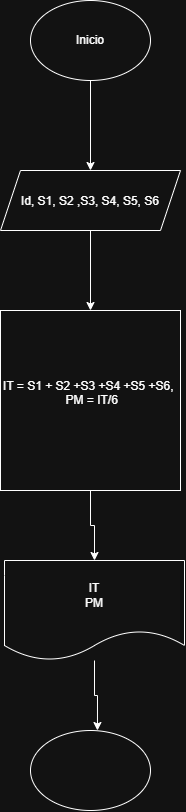

The diagram above was exported from draw.io. Its source (the exported page's mxGraphModel, read from the mxfile embedded in the PNG):
<mxGraphModel dx="1414" dy="777" grid="1" gridSize="10" guides="1" tooltips="1" connect="1" arrows="1" fold="1" page="1" pageScale="1" pageWidth="827" pageHeight="1169" math="0" shadow="0">
  <root>
    <mxCell id="0" />
    <mxCell id="1" parent="0" />
    <mxCell id="U6BOwYEEBvKVw2KPrjbe-3" edge="1" parent="1" source="U6BOwYEEBvKVw2KPrjbe-1" style="edgeStyle=orthogonalEdgeStyle;rounded=0;orthogonalLoop=1;jettySize=auto;html=1;" target="U6BOwYEEBvKVw2KPrjbe-2" value="">
      <mxGeometry relative="1" as="geometry" />
    </mxCell>
    <mxCell id="U6BOwYEEBvKVw2KPrjbe-1" parent="1" style="ellipse;whiteSpace=wrap;html=1;shapeInside=1;" value="&lt;div&gt;&lt;br&gt;&lt;/div&gt;&lt;div&gt;&lt;br&gt;&lt;/div&gt;&lt;div&gt;Inicio&lt;/div&gt;" vertex="1">
      <mxGeometry height="80" width="120" x="350" y="50" as="geometry" />
    </mxCell>
    <mxCell id="U6BOwYEEBvKVw2KPrjbe-6" edge="1" parent="1" source="U6BOwYEEBvKVw2KPrjbe-2" style="edgeStyle=orthogonalEdgeStyle;rounded=0;orthogonalLoop=1;jettySize=auto;html=1;" target="U6BOwYEEBvKVw2KPrjbe-5" value="">
      <mxGeometry relative="1" as="geometry" />
    </mxCell>
    <mxCell id="U6BOwYEEBvKVw2KPrjbe-2" parent="1" style="shape=parallelogram;perimeter=parallelogramPerimeter;whiteSpace=wrap;html=1;shapeInside=1;fixedSize=1;" value="&lt;div&gt;Id, S1, S2 ,S3, S4, S5, S6&lt;/div&gt;" vertex="1">
      <mxGeometry height="60" width="180" x="320" y="220" as="geometry" />
    </mxCell>
    <mxCell id="U6BOwYEEBvKVw2KPrjbe-8" edge="1" parent="1" source="U6BOwYEEBvKVw2KPrjbe-5" style="edgeStyle=orthogonalEdgeStyle;rounded=0;orthogonalLoop=1;jettySize=auto;html=1;" target="U6BOwYEEBvKVw2KPrjbe-7">
      <mxGeometry relative="1" as="geometry" />
    </mxCell>
    <mxCell id="U6BOwYEEBvKVw2KPrjbe-5" parent="1" style="whiteSpace=wrap;html=1;aspect=fixed;" value="IT = S1 + S2 +S3 +S4 +S5 +S6,&amp;nbsp; &amp;nbsp;PM = IT/6&lt;div&gt;&lt;br&gt;&lt;/div&gt;" vertex="1">
      <mxGeometry height="180" width="180" x="320" y="360" as="geometry" />
    </mxCell>
    <mxCell id="U6BOwYEEBvKVw2KPrjbe-7" parent="1" style="shape=document;whiteSpace=wrap;html=1;boundedLbl=1;" value="IT&lt;div&gt;PM&lt;/div&gt;" vertex="1">
      <mxGeometry height="100" width="180" x="324" y="610" as="geometry" />
    </mxCell>
    <mxCell id="U6BOwYEEBvKVw2KPrjbe-9" parent="1" style="ellipse;whiteSpace=wrap;html=1;shapeInside=1;" value="" vertex="1">
      <mxGeometry height="80" width="120" x="350" y="780" as="geometry" />
    </mxCell>
    <mxCell id="U6BOwYEEBvKVw2KPrjbe-10" edge="1" parent="1" source="U6BOwYEEBvKVw2KPrjbe-7" style="edgeStyle=orthogonalEdgeStyle;rounded=0;orthogonalLoop=1;jettySize=auto;html=1;entryX=0.558;entryY=0;entryDx=0;entryDy=0;entryPerimeter=0;" target="U6BOwYEEBvKVw2KPrjbe-9">
      <mxGeometry relative="1" as="geometry" />
    </mxCell>
  </root>
</mxGraphModel>